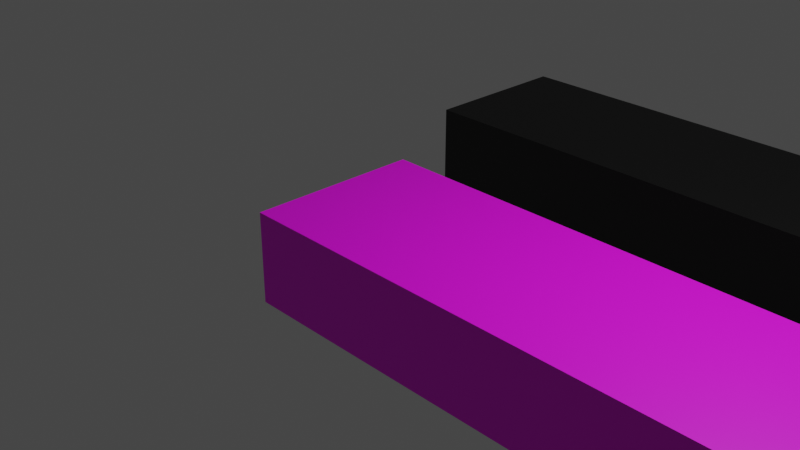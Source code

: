 # Source: banch.blend  (saved by Blender 2.90.7; exported with 4.5.12 LTS)
import bpy
from mathutils import Matrix  # noqa: F401  (used for matrix-valued properties, if any)

bpy.ops.wm.read_factory_settings(use_empty=True)
scene = bpy.context.scene
scene.name = 'Scene'

# ---- collections
col_collection = bpy.data.collections.new('Collection'); scene.collection.children.link(col_collection)

# ---- images (referenced by path relative to the original .blend; pixels are not part of the script)
import os
ASSET_DIR = os.environ.get("B2B_ASSET_DIR", "")  # directory of the original .blend (textures are referenced by path, not embedded)
HERE = os.path.dirname(os.path.abspath(__file__))  # packed textures are extracted next to this script under _unpacked/

def load_image(name, relpath, width, height, colorspace="sRGB"):
    """Load a texture the original file referenced (path relative to the .blend, or extracted next to this script)."""
    p = next((c for c in (os.path.join(HERE, relpath), os.path.join(ASSET_DIR, relpath)) if relpath and os.path.exists(c)), "")
    if p:
        img = bpy.data.images.load(p, check_existing=True)
        img.name = name
    else:  # same state as the original file: an image datablock whose file is absent (Cycles renders it pink)
        img = bpy.data.images.new(name, width, height)
        img.source = "FILE"
        img.filepath = "//" + (relpath or name)
    img.colorspace_settings.name = colorspace
    return img
img_wood_texture_jpg = load_image('Wood Texture.jpg', 'Wood Texture.jpg', 1024, 1024, 'sRGB')

# ---- materials (node trees are filled in below, after node groups)
mat_whitematerial = bpy.data.materials.new('whiteMaterial')
mat_whitematerial.use_transparent_shadow = False
mat_blackmaterial = bpy.data.materials.new('blackMaterial')
mat_blackmaterial.use_transparent_shadow = False

# ---- material node trees
mat_whitematerial.use_nodes = True; mat_whitematerial.node_tree.nodes.clear()
_N = mat_whitematerial.node_tree.nodes; _L = mat_whitematerial.node_tree.links
n0 = _N.new('ShaderNodeBsdfPrincipled'); n0.name = 'Principled BSDF'; n0.location = (10, 300)
n0.distribution = 'GGX'
n0.subsurface_method = 'BURLEY'
n0.inputs[3].default_value = 1.45
n0.inputs[27].default_value = (0.0, 0.0, 0.0, 1.0)
n0.inputs[28].default_value = 1.0
n1 = _N.new('ShaderNodeOutputMaterial'); n1.name = 'Material Output'; n1.location = (300, 300)
n2 = _N.new('ShaderNodeTexImage'); n2.name = 'Image Texture'; n2.location = (-280, 260)
n2.image = img_wood_texture_jpg
_L.new(n0.outputs[0], n1.inputs[0])
_L.new(n2.outputs[0], n0.inputs[0])
n1.is_active_output = True
mat_blackmaterial.use_nodes = True; mat_blackmaterial.node_tree.nodes.clear()
_N = mat_blackmaterial.node_tree.nodes; _L = mat_blackmaterial.node_tree.links
n0 = _N.new('ShaderNodeBsdfPrincipled'); n0.name = 'Principled BSDF'; n0.location = (10, 300)
n0.distribution = 'GGX'
n0.subsurface_method = 'BURLEY'
n0.inputs[0].default_value = (0.0005158, 0.0005158, 0.0005158, 1.0)
n0.inputs[3].default_value = 1.45
n0.inputs[27].default_value = (0.0, 0.0, 0.0, 1.0)
n0.inputs[28].default_value = 1.0
n1 = _N.new('ShaderNodeOutputMaterial'); n1.name = 'Material Output'; n1.location = (300, 300)
_L.new(n0.outputs[0], n1.inputs[0])
n1.is_active_output = True

# ---- world
world_world = bpy.data.worlds.new('World'); scene.world = world_world
world_world.use_nodes = True; world_world.node_tree.nodes.clear()
_N = world_world.node_tree.nodes; _L = world_world.node_tree.links
n0 = _N.new('ShaderNodeOutputWorld'); n0.name = 'World Output'; n0.location = (300, 300)
n1 = _N.new('ShaderNodeBackground'); n1.name = 'Background'; n1.location = (10, 300)
n1.inputs[0].default_value = (0.05088, 0.05088, 0.05088, 1.0)
_L.new(n1.outputs[0], n0.inputs[0])
n0.is_active_output = True
world_world.color = (0.05088, 0.05088, 0.05088)
world_world.use_sun_shadow = False
world_world.sun_shadow_jitter_overblur = 0.0

# ---- cameras
cam_camera = bpy.data.cameras.new('Camera')
cam_camera.clip_end = 100.0
cam_camera.ortho_scale = 7.314

# ---- lights
light_light = bpy.data.lights.new('Light', 'POINT')
light_light.transmission_factor = 0.0
light_light.energy = 1000.0
light_light.shadow_soft_size = 0.1
light_light.shadow_maximum_resolution = 0.006
light_light.use_absolute_resolution = True

# ---- meshes
me_cube_001 = bpy.data.meshes.new('Cube.001')
me_cube_001.from_pydata([(-1.0, -1.0, -1.0), (-1.0, -1.0, 0.05), (-1.0, 1.0, -1.0), (-1.0, 1.0, 0.05), (1.0, -1.0, -1.0), (1.0, -1.0, 0.05), (1.0, 1.0, -1.0), (1.0, 1.0, 0.05)], [], [(0, 1, 3, 2), (2, 3, 7, 6), (6, 7, 5, 4), (4, 5, 1, 0), (2, 6, 4, 0), (7, 3, 1, 5)])
_uv = me_cube_001.uv_layers.new(name='UVMap')
_uv.uv.foreach_set('vector', [0.375, 0.0, 0.625, 0.0, 0.625, 0.25, 0.375, 0.25, 0.375, 0.25, 0.625, 0.25, 0.625, 0.5, 0.375, 0.5, 0.375, 0.5, 0.625, 0.5, 0.625, 0.75, 0.375, 0.75, 0.375, 0.75, 0.625, 0.75, 0.625, 1.0, 0.375, 1.0, 0.125, 0.5, 0.375, 0.5, 0.375, 0.75, 0.125, 0.75, 0.625, 0.5, 0.875, 0.5, 0.875, 0.75, 0.625, 0.75])
me_cube_001.materials.append(mat_whitematerial)
me_cube_001.use_remesh_fix_poles = True
me_cube_001.use_remesh_preserve_attributes = False
me_cube_001.use_mirror_vertex_groups = False
me_cube_001.update()
me_cube_002 = bpy.data.meshes.new('Cube.002')
me_cube_002.from_pydata([(-1.0, -1.0, -1.0), (-1.0, -1.0, 0.05), (-1.0, 1.0, -1.0), (-1.0, 1.0, 0.05), (1.0, -1.0, -1.0), (1.0, -1.0, 0.05), (1.0, 1.0, -1.0), (1.0, 1.0, 0.05)], [], [(0, 1, 3, 2), (2, 3, 7, 6), (6, 7, 5, 4), (4, 5, 1, 0), (2, 6, 4, 0), (7, 3, 1, 5)])
_uv = me_cube_002.uv_layers.new(name='UVMap')
_uv.uv.foreach_set('vector', [0.375, 0.0, 0.625, 0.0, 0.625, 0.25, 0.375, 0.25, 0.375, 0.25, 0.625, 0.25, 0.625, 0.5, 0.375, 0.5, 0.375, 0.5, 0.625, 0.5, 0.625, 0.75, 0.375, 0.75, 0.375, 0.75, 0.625, 0.75, 0.625, 1.0, 0.375, 1.0, 0.125, 0.5, 0.375, 0.5, 0.375, 0.75, 0.125, 0.75, 0.625, 0.5, 0.875, 0.5, 0.875, 0.75, 0.625, 0.75])
me_cube_002.materials.append(mat_blackmaterial)
me_cube_002.use_remesh_fix_poles = True
me_cube_002.use_remesh_preserve_attributes = False
me_cube_002.use_mirror_vertex_groups = False
me_cube_002.update()

# ---- objects
ob_light = bpy.data.objects.new('Light', light_light)
ob_camera = bpy.data.objects.new('Camera', cam_camera)
ob_cube = bpy.data.objects.new('Cube', me_cube_001)
ob_cube_001 = bpy.data.objects.new('Cube.001', me_cube_002)

# ---- transforms, parenting, visibility, modifiers, constraints
ob_light.location = (4.076, 1.005, 5.904)
ob_light.rotation_euler = (0.6503, 0.05522, 1.866)
ob_light.lock_rotations_4d = False
ob_light.empty_display_type = 'ARROWS'
ob_light.color = (0.0, 0.0, 0.0, 0.0)
ob_light.lineart.crease_threshold = 0.0
ob_camera.location = (7.359, -6.926, 4.958)
ob_camera.rotation_euler = (1.109, 0.0, 0.8149)
ob_camera.lock_rotations_4d = False
ob_camera.empty_display_type = 'ARROWS'
ob_camera.color = (0.0, 0.0, 0.0, 0.0)
ob_camera.display_type = 'WIRE'
ob_camera.lineart.crease_threshold = 0.0
ob_cube.location = (0.0, 0.0, 0.0)
ob_cube.lineart.crease_threshold = 0.0
_m = ob_cube.modifiers.new('Array', 'ARRAY')
_m.count = 7
_m.constant_offset_displace = (0.0, 0.0, 0.0)
ob_cube_001.location = (-1.384, 4.107, -0.3261)
ob_cube_001.lineart.crease_threshold = 0.0
_m = ob_cube_001.modifiers.new('Array', 'ARRAY')
_m.count = 7
_m.constant_offset_displace = (0.0, 0.0, 0.0)

# ---- collection membership
col_collection.objects.link(ob_light)
col_collection.objects.link(ob_camera)
col_collection.objects.link(ob_cube)
col_collection.objects.link(ob_cube_001)

# ---- scene / render settings (as saved in the file)
scene.camera = ob_camera
scene.frame_start = 1; scene.frame_end = 250; scene.frame_set(1)
scene.render.engine = 'BLENDER_EEVEE_NEXT'
scene.cycles.use_denoising = False
scene.cycles.samples = 128
scene.cycles.sampling_pattern = 'TABULATED_SOBOL'
scene.cycles.use_adaptive_sampling = False
scene.cycles.use_light_tree = False
scene.view_settings.view_transform = 'Filmic'
bpy.context.view_layer.update()
